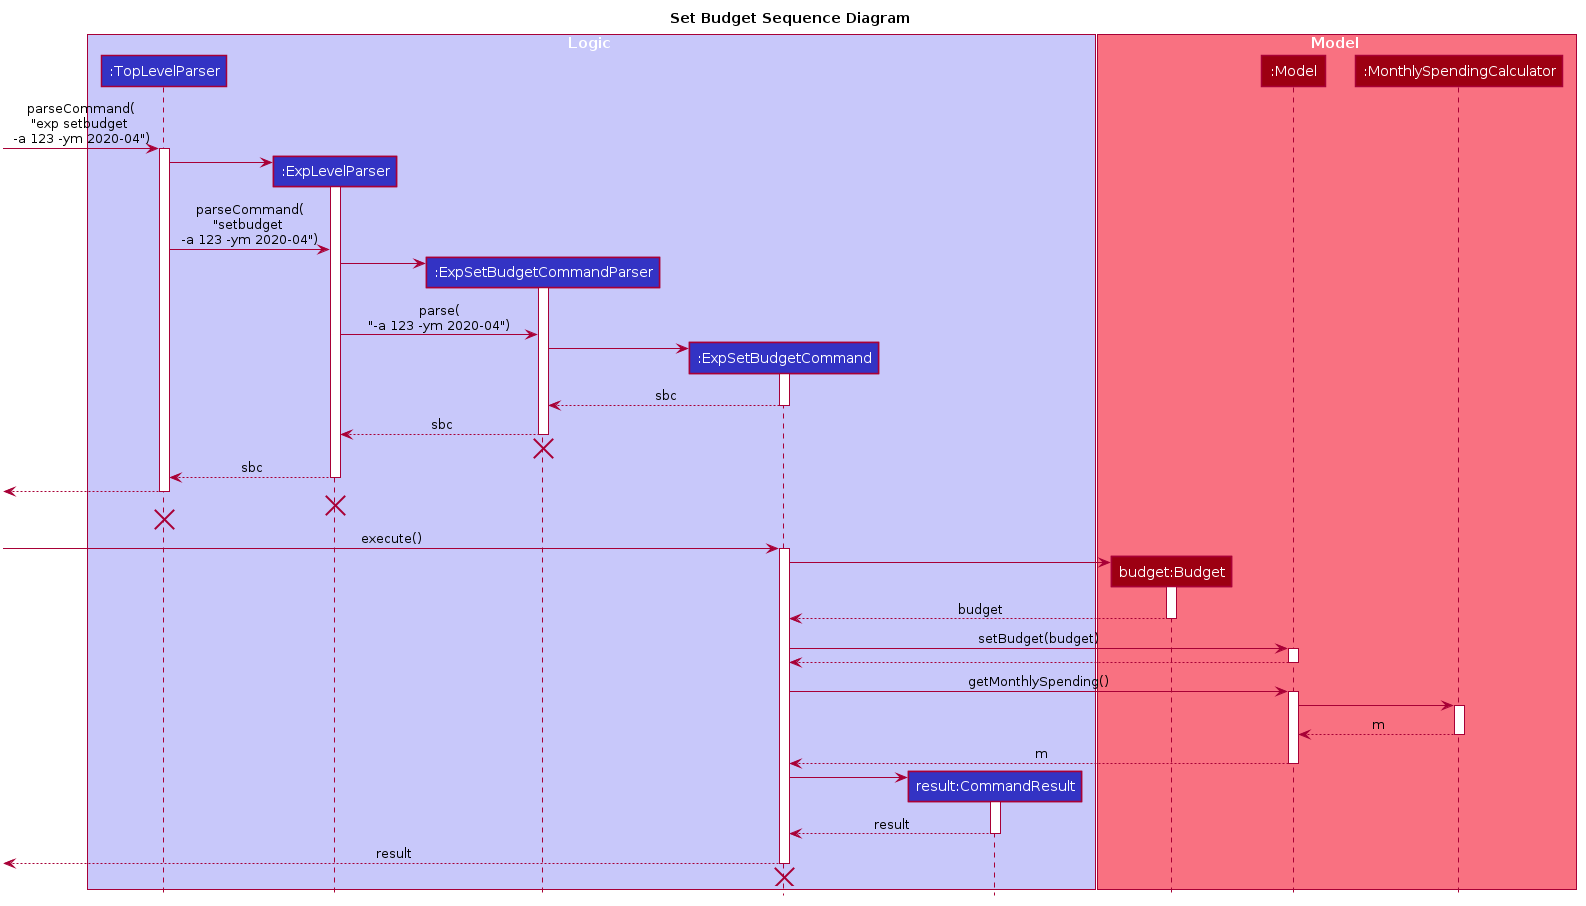

The diagram above was rendered by PlantUML. Its source (embedded in the PNG):
@startuml








skinparam BackgroundColor #FFFFFFF

skinparam Shadowing false

skinparam Class {
    FontColor #FFFFFF
    BorderThickness 1
    BorderColor #FFFFFF
    StereotypeFontColor #FFFFFF
    FontName Arial
}

skinparam Actor {
    BorderColor #000000
    Color #000000
    FontName Arial
}

skinparam Sequence {
    MessageAlign center
    BoxFontSize 15
    BoxPadding 0
    BoxFontColor #FFFFFF
    FontName Arial
}

skinparam Participant {
    FontColor #FFFFFFF
    Padding 20
}

skinparam MinClassWidth 50
skinparam ParticipantPadding 10
skinparam Shadowing false
skinparam DefaultTextAlignment center
skinparam packageStyle Rectangle

hide footbox
hide members
hide circle
title Set Budget Sequence Diagram
box Logic #C8C8FA
participant ":TopLevelParser" as TopLevelParser #3333C4
participant ":ExpLevelParser" as ExpLevelParser #3333C4
participant ":ExpSetBudgetCommandParser" as ExpSetBudgetCommandParser #3333C4
participant ":ExpSetBudgetCommand" as ExpSetBudgetCommand #3333C4
participant "result:CommandResult" as CommandResult #3333C4
end box

box Model #F97181
participant "budget:Budget" as Budget #9D0012
participant ":Model" as Model #9D0012
participant ":MonthlySpendingCalculator" as MonthlySpendingCalculator #9D0012
end box

box Pie #83E769
end box

[-> TopLevelParser : parseCommand(\n"exp setbudget \n-a 123 -ym 2020-04")
activate TopLevelParser

create ExpLevelParser
TopLevelParser -> ExpLevelParser
activate ExpLevelParser
TopLevelParser -> ExpLevelParser : parseCommand(\n"setbudget \n-a 123 -ym 2020-04")

create ExpSetBudgetCommandParser
ExpLevelParser -> ExpSetBudgetCommandParser
activate ExpSetBudgetCommandParser
ExpLevelParser -> ExpSetBudgetCommandParser : parse(\n"-a 123 -ym 2020-04")

create ExpSetBudgetCommand
ExpSetBudgetCommandParser -> ExpSetBudgetCommand
activate ExpSetBudgetCommand

ExpSetBudgetCommand --> ExpSetBudgetCommandParser : sbc
deactivate ExpSetBudgetCommand

ExpSetBudgetCommandParser --> ExpLevelParser : sbc
deactivate ExpSetBudgetCommandParser

[<-[hidden]- ExpSetBudgetCommandParser
destroy ExpSetBudgetCommandParser

TopLevelParser <-- ExpLevelParser : sbc
deactivate ExpLevelParser

[<-- TopLevelParser
deactivate TopLevelParser

[<-[hidden]-ExpLevelParser
destroy ExpLevelParser

[<-[hidden]- TopLevelParser
destroy TopLevelParser



[-> ExpSetBudgetCommand : execute()
activate ExpSetBudgetCommand

create Budget
ExpSetBudgetCommand -> Budget
activate Budget

Budget --> ExpSetBudgetCommand : budget
deactivate Budget

ExpSetBudgetCommand -> Model : setBudget(budget)
activate Model

Model --> ExpSetBudgetCommand
deactivate Model

ExpSetBudgetCommand -> Model : getMonthlySpending()
activate Model

Model -> MonthlySpendingCalculator
activate MonthlySpendingCalculator

MonthlySpendingCalculator --> Model : m
deactivate MonthlySpendingCalculator

Model --> ExpSetBudgetCommand : m
deactivate Model

create CommandResult
ExpSetBudgetCommand -> CommandResult
activate CommandResult

CommandResult --> ExpSetBudgetCommand : result
deactivate CommandResult

[<-- ExpSetBudgetCommand : result
deactivate ExpSetBudgetCommand

[<-[hidden]- ExpSetBudgetCommand
destroy ExpSetBudgetCommand

@enduml